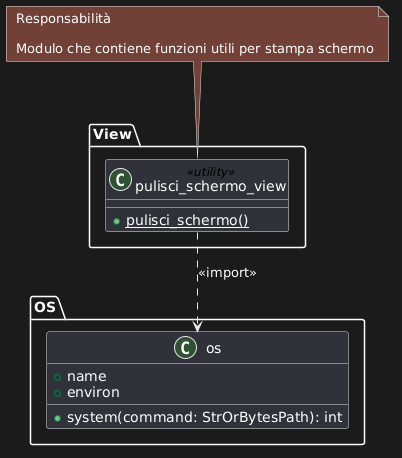

The diagram above was rendered by PlantUML. Its source (embedded in the PNG):
@startuml
package View {
    class pulisci_schermo_view <<utility>> {
        + {static} pulisci_schermo()
    }
}
package OS {
      class os {
        + name 
        + environ
        + system(command: StrOrBytesPath): int
      }
    }
note " Responsabilità \n\n Modulo che contiene funzioni utili per stampa schermo" as Note 


Note <..> pulisci_schermo_view : <<import>>
pulisci_schermo_view ..> os  : <<import>>
@enduml